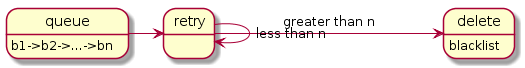

The diagram above was rendered by PlantUML. Its source (embedded in the PNG):
@startuml
delete: blacklist

retry->delete: greater than n
retry->retry: less than n

queue: b1->b2->...->bn
queue->retry
@enduml